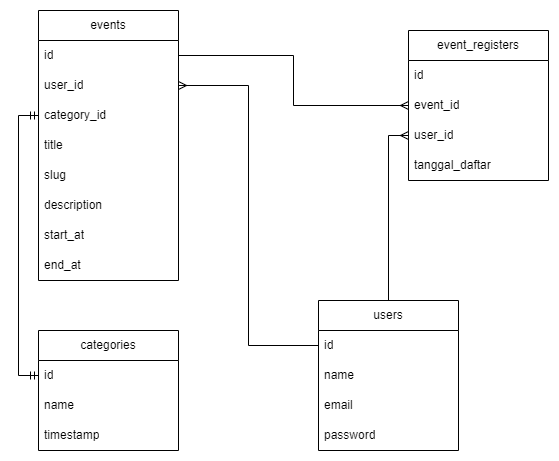

The diagram above was exported from draw.io. Its source (the exported page's mxGraphModel, read from the mxfile embedded in the PNG):
<mxGraphModel dx="1050" dy="534" grid="1" gridSize="10" guides="1" tooltips="1" connect="1" arrows="1" fold="1" page="1" pageScale="1" pageWidth="850" pageHeight="1100" math="0" shadow="0">
  <root>
    <mxCell id="0" />
    <mxCell id="1" parent="0" />
    <mxCell id="PvCD_sS7xwtC7Xgy3tH0-35" style="edgeStyle=orthogonalEdgeStyle;rounded=0;orthogonalLoop=1;jettySize=auto;html=1;entryX=0;entryY=0.5;entryDx=0;entryDy=0;endArrow=ERmany;endFill=0;" edge="1" parent="1" source="PvCD_sS7xwtC7Xgy3tH0-1" target="PvCD_sS7xwtC7Xgy3tH0-26">
      <mxGeometry relative="1" as="geometry" />
    </mxCell>
    <mxCell id="PvCD_sS7xwtC7Xgy3tH0-1" value="users" style="swimlane;fontStyle=0;childLayout=stackLayout;horizontal=1;startSize=30;horizontalStack=0;resizeParent=1;resizeParentMax=0;resizeLast=0;collapsible=1;marginBottom=0;whiteSpace=wrap;html=1;" vertex="1" parent="1">
      <mxGeometry x="510" y="340" width="140" height="150" as="geometry" />
    </mxCell>
    <mxCell id="PvCD_sS7xwtC7Xgy3tH0-2" value="id&lt;br&gt;" style="text;strokeColor=none;fillColor=none;align=left;verticalAlign=middle;spacingLeft=4;spacingRight=4;overflow=hidden;points=[[0,0.5],[1,0.5]];portConstraint=eastwest;rotatable=0;whiteSpace=wrap;html=1;" vertex="1" parent="PvCD_sS7xwtC7Xgy3tH0-1">
      <mxGeometry y="30" width="140" height="30" as="geometry" />
    </mxCell>
    <mxCell id="PvCD_sS7xwtC7Xgy3tH0-3" value="name" style="text;strokeColor=none;fillColor=none;align=left;verticalAlign=middle;spacingLeft=4;spacingRight=4;overflow=hidden;points=[[0,0.5],[1,0.5]];portConstraint=eastwest;rotatable=0;whiteSpace=wrap;html=1;" vertex="1" parent="PvCD_sS7xwtC7Xgy3tH0-1">
      <mxGeometry y="60" width="140" height="30" as="geometry" />
    </mxCell>
    <mxCell id="PvCD_sS7xwtC7Xgy3tH0-4" value="email" style="text;strokeColor=none;fillColor=none;align=left;verticalAlign=middle;spacingLeft=4;spacingRight=4;overflow=hidden;points=[[0,0.5],[1,0.5]];portConstraint=eastwest;rotatable=0;whiteSpace=wrap;html=1;" vertex="1" parent="PvCD_sS7xwtC7Xgy3tH0-1">
      <mxGeometry y="90" width="140" height="30" as="geometry" />
    </mxCell>
    <mxCell id="PvCD_sS7xwtC7Xgy3tH0-5" value="password" style="text;strokeColor=none;fillColor=none;align=left;verticalAlign=middle;spacingLeft=4;spacingRight=4;overflow=hidden;points=[[0,0.5],[1,0.5]];portConstraint=eastwest;rotatable=0;whiteSpace=wrap;html=1;" vertex="1" parent="PvCD_sS7xwtC7Xgy3tH0-1">
      <mxGeometry y="120" width="140" height="30" as="geometry" />
    </mxCell>
    <mxCell id="PvCD_sS7xwtC7Xgy3tH0-6" value="events" style="swimlane;fontStyle=0;childLayout=stackLayout;horizontal=1;startSize=30;horizontalStack=0;resizeParent=1;resizeParentMax=0;resizeLast=0;collapsible=1;marginBottom=0;whiteSpace=wrap;html=1;" vertex="1" parent="1">
      <mxGeometry x="230" y="50" width="140" height="270" as="geometry" />
    </mxCell>
    <mxCell id="PvCD_sS7xwtC7Xgy3tH0-7" value="id&lt;br&gt;" style="text;strokeColor=none;fillColor=none;align=left;verticalAlign=middle;spacingLeft=4;spacingRight=4;overflow=hidden;points=[[0,0.5],[1,0.5]];portConstraint=eastwest;rotatable=0;whiteSpace=wrap;html=1;" vertex="1" parent="PvCD_sS7xwtC7Xgy3tH0-6">
      <mxGeometry y="30" width="140" height="30" as="geometry" />
    </mxCell>
    <mxCell id="PvCD_sS7xwtC7Xgy3tH0-8" value="user_id" style="text;strokeColor=none;fillColor=none;align=left;verticalAlign=middle;spacingLeft=4;spacingRight=4;overflow=hidden;points=[[0,0.5],[1,0.5]];portConstraint=eastwest;rotatable=0;whiteSpace=wrap;html=1;" vertex="1" parent="PvCD_sS7xwtC7Xgy3tH0-6">
      <mxGeometry y="60" width="140" height="30" as="geometry" />
    </mxCell>
    <mxCell id="PvCD_sS7xwtC7Xgy3tH0-18" value="category_id" style="text;strokeColor=none;fillColor=none;align=left;verticalAlign=middle;spacingLeft=4;spacingRight=4;overflow=hidden;points=[[0,0.5],[1,0.5]];portConstraint=eastwest;rotatable=0;whiteSpace=wrap;html=1;" vertex="1" parent="PvCD_sS7xwtC7Xgy3tH0-6">
      <mxGeometry y="90" width="140" height="30" as="geometry" />
    </mxCell>
    <mxCell id="PvCD_sS7xwtC7Xgy3tH0-9" value="title" style="text;strokeColor=none;fillColor=none;align=left;verticalAlign=middle;spacingLeft=4;spacingRight=4;overflow=hidden;points=[[0,0.5],[1,0.5]];portConstraint=eastwest;rotatable=0;whiteSpace=wrap;html=1;" vertex="1" parent="PvCD_sS7xwtC7Xgy3tH0-6">
      <mxGeometry y="120" width="140" height="30" as="geometry" />
    </mxCell>
    <mxCell id="PvCD_sS7xwtC7Xgy3tH0-10" value="slug" style="text;strokeColor=none;fillColor=none;align=left;verticalAlign=middle;spacingLeft=4;spacingRight=4;overflow=hidden;points=[[0,0.5],[1,0.5]];portConstraint=eastwest;rotatable=0;whiteSpace=wrap;html=1;" vertex="1" parent="PvCD_sS7xwtC7Xgy3tH0-6">
      <mxGeometry y="150" width="140" height="30" as="geometry" />
    </mxCell>
    <mxCell id="PvCD_sS7xwtC7Xgy3tH0-19" value="description" style="text;strokeColor=none;fillColor=none;align=left;verticalAlign=middle;spacingLeft=4;spacingRight=4;overflow=hidden;points=[[0,0.5],[1,0.5]];portConstraint=eastwest;rotatable=0;whiteSpace=wrap;html=1;" vertex="1" parent="PvCD_sS7xwtC7Xgy3tH0-6">
      <mxGeometry y="180" width="140" height="30" as="geometry" />
    </mxCell>
    <mxCell id="PvCD_sS7xwtC7Xgy3tH0-20" value="start_at" style="text;strokeColor=none;fillColor=none;align=left;verticalAlign=middle;spacingLeft=4;spacingRight=4;overflow=hidden;points=[[0,0.5],[1,0.5]];portConstraint=eastwest;rotatable=0;whiteSpace=wrap;html=1;" vertex="1" parent="PvCD_sS7xwtC7Xgy3tH0-6">
      <mxGeometry y="210" width="140" height="30" as="geometry" />
    </mxCell>
    <mxCell id="PvCD_sS7xwtC7Xgy3tH0-21" value="end_at" style="text;strokeColor=none;fillColor=none;align=left;verticalAlign=middle;spacingLeft=4;spacingRight=4;overflow=hidden;points=[[0,0.5],[1,0.5]];portConstraint=eastwest;rotatable=0;whiteSpace=wrap;html=1;" vertex="1" parent="PvCD_sS7xwtC7Xgy3tH0-6">
      <mxGeometry y="240" width="140" height="30" as="geometry" />
    </mxCell>
    <mxCell id="PvCD_sS7xwtC7Xgy3tH0-13" value="categories" style="swimlane;fontStyle=0;childLayout=stackLayout;horizontal=1;startSize=30;horizontalStack=0;resizeParent=1;resizeParentMax=0;resizeLast=0;collapsible=1;marginBottom=0;whiteSpace=wrap;html=1;" vertex="1" parent="1">
      <mxGeometry x="230" y="370" width="140" height="120" as="geometry" />
    </mxCell>
    <mxCell id="PvCD_sS7xwtC7Xgy3tH0-14" value="id&lt;br&gt;" style="text;strokeColor=none;fillColor=none;align=left;verticalAlign=middle;spacingLeft=4;spacingRight=4;overflow=hidden;points=[[0,0.5],[1,0.5]];portConstraint=eastwest;rotatable=0;whiteSpace=wrap;html=1;" vertex="1" parent="PvCD_sS7xwtC7Xgy3tH0-13">
      <mxGeometry y="30" width="140" height="30" as="geometry" />
    </mxCell>
    <mxCell id="PvCD_sS7xwtC7Xgy3tH0-15" value="name" style="text;strokeColor=none;fillColor=none;align=left;verticalAlign=middle;spacingLeft=4;spacingRight=4;overflow=hidden;points=[[0,0.5],[1,0.5]];portConstraint=eastwest;rotatable=0;whiteSpace=wrap;html=1;" vertex="1" parent="PvCD_sS7xwtC7Xgy3tH0-13">
      <mxGeometry y="60" width="140" height="30" as="geometry" />
    </mxCell>
    <mxCell id="PvCD_sS7xwtC7Xgy3tH0-17" value="timestamp" style="text;strokeColor=none;fillColor=none;align=left;verticalAlign=middle;spacingLeft=4;spacingRight=4;overflow=hidden;points=[[0,0.5],[1,0.5]];portConstraint=eastwest;rotatable=0;whiteSpace=wrap;html=1;" vertex="1" parent="PvCD_sS7xwtC7Xgy3tH0-13">
      <mxGeometry y="90" width="140" height="30" as="geometry" />
    </mxCell>
    <mxCell id="PvCD_sS7xwtC7Xgy3tH0-23" style="edgeStyle=orthogonalEdgeStyle;rounded=0;orthogonalLoop=1;jettySize=auto;html=1;entryX=0;entryY=0.5;entryDx=0;entryDy=0;endArrow=ERmandOne;endFill=0;startArrow=ERmandOne;startFill=0;" edge="1" parent="1" source="PvCD_sS7xwtC7Xgy3tH0-14" target="PvCD_sS7xwtC7Xgy3tH0-18">
      <mxGeometry relative="1" as="geometry" />
    </mxCell>
    <mxCell id="PvCD_sS7xwtC7Xgy3tH0-24" value="event_registers" style="swimlane;fontStyle=0;childLayout=stackLayout;horizontal=1;startSize=30;horizontalStack=0;resizeParent=1;resizeParentMax=0;resizeLast=0;collapsible=1;marginBottom=0;whiteSpace=wrap;html=1;" vertex="1" parent="1">
      <mxGeometry x="600" y="70" width="140" height="150" as="geometry" />
    </mxCell>
    <mxCell id="PvCD_sS7xwtC7Xgy3tH0-25" value="id&lt;br&gt;" style="text;strokeColor=none;fillColor=none;align=left;verticalAlign=middle;spacingLeft=4;spacingRight=4;overflow=hidden;points=[[0,0.5],[1,0.5]];portConstraint=eastwest;rotatable=0;whiteSpace=wrap;html=1;" vertex="1" parent="PvCD_sS7xwtC7Xgy3tH0-24">
      <mxGeometry y="30" width="140" height="30" as="geometry" />
    </mxCell>
    <mxCell id="PvCD_sS7xwtC7Xgy3tH0-27" value="event_id" style="text;strokeColor=none;fillColor=none;align=left;verticalAlign=middle;spacingLeft=4;spacingRight=4;overflow=hidden;points=[[0,0.5],[1,0.5]];portConstraint=eastwest;rotatable=0;whiteSpace=wrap;html=1;" vertex="1" parent="PvCD_sS7xwtC7Xgy3tH0-24">
      <mxGeometry y="60" width="140" height="30" as="geometry" />
    </mxCell>
    <mxCell id="PvCD_sS7xwtC7Xgy3tH0-26" value="user_id" style="text;strokeColor=none;fillColor=none;align=left;verticalAlign=middle;spacingLeft=4;spacingRight=4;overflow=hidden;points=[[0,0.5],[1,0.5]];portConstraint=eastwest;rotatable=0;whiteSpace=wrap;html=1;" vertex="1" parent="PvCD_sS7xwtC7Xgy3tH0-24">
      <mxGeometry y="90" width="140" height="30" as="geometry" />
    </mxCell>
    <mxCell id="PvCD_sS7xwtC7Xgy3tH0-28" value="tanggal_daftar" style="text;strokeColor=none;fillColor=none;align=left;verticalAlign=middle;spacingLeft=4;spacingRight=4;overflow=hidden;points=[[0,0.5],[1,0.5]];portConstraint=eastwest;rotatable=0;whiteSpace=wrap;html=1;" vertex="1" parent="PvCD_sS7xwtC7Xgy3tH0-24">
      <mxGeometry y="120" width="140" height="30" as="geometry" />
    </mxCell>
    <mxCell id="PvCD_sS7xwtC7Xgy3tH0-33" style="edgeStyle=orthogonalEdgeStyle;rounded=0;orthogonalLoop=1;jettySize=auto;html=1;entryX=1;entryY=0.5;entryDx=0;entryDy=0;endArrow=ERmany;endFill=0;" edge="1" parent="1" source="PvCD_sS7xwtC7Xgy3tH0-2" target="PvCD_sS7xwtC7Xgy3tH0-8">
      <mxGeometry relative="1" as="geometry" />
    </mxCell>
    <mxCell id="PvCD_sS7xwtC7Xgy3tH0-34" style="edgeStyle=orthogonalEdgeStyle;rounded=0;orthogonalLoop=1;jettySize=auto;html=1;endArrow=ERmany;endFill=0;" edge="1" parent="1" source="PvCD_sS7xwtC7Xgy3tH0-7" target="PvCD_sS7xwtC7Xgy3tH0-27">
      <mxGeometry relative="1" as="geometry" />
    </mxCell>
  </root>
</mxGraphModel>